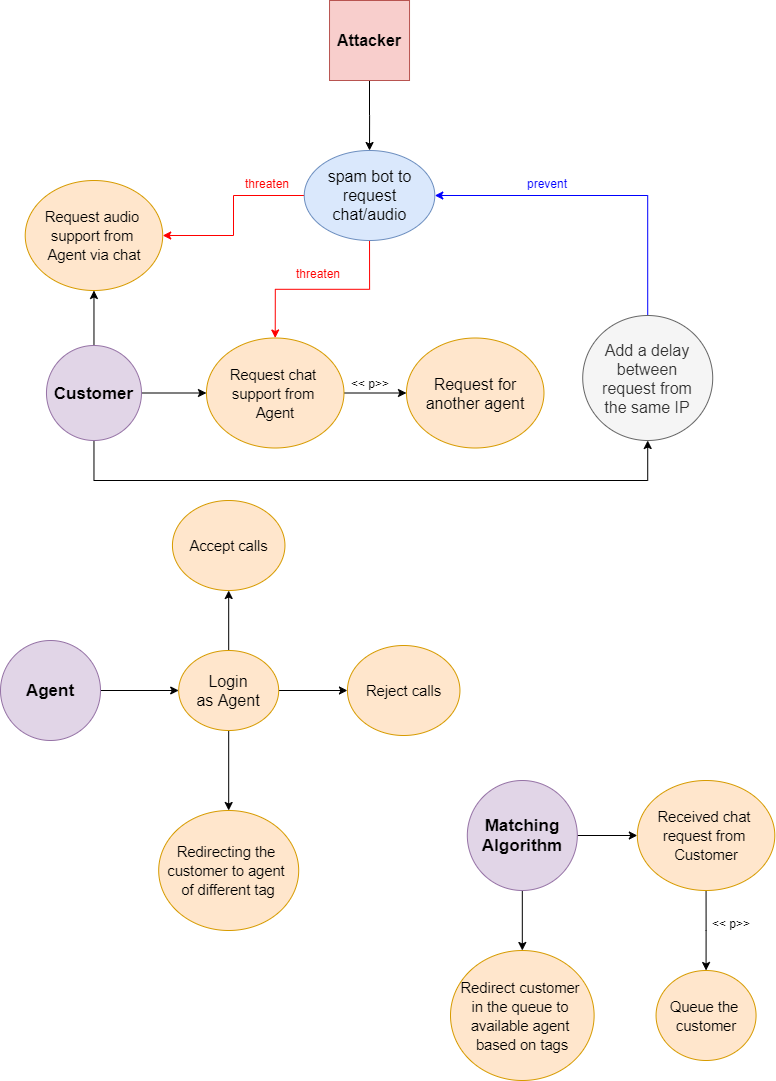

The diagram above was exported from draw.io. Its source (the exported page's mxGraphModel, read from the mxfile embedded in the PNG):
<mxGraphModel dx="1038" dy="617" grid="1" gridSize="10" guides="1" tooltips="1" connect="1" arrows="1" fold="1" page="1" pageScale="1" pageWidth="827" pageHeight="1169" math="0" shadow="0">
  <root>
    <mxCell id="0" />
    <mxCell id="1" parent="0" />
    <mxCell id="tkwQp1abA26cDLLc3eCr-28" style="edgeStyle=orthogonalEdgeStyle;rounded=0;orthogonalLoop=1;jettySize=auto;html=1;entryX=0;entryY=0.5;entryDx=0;entryDy=0;" parent="1" source="tkwQp1abA26cDLLc3eCr-24" target="tkwQp1abA26cDLLc3eCr-26" edge="1">
      <mxGeometry relative="1" as="geometry" />
    </mxCell>
    <mxCell id="g8GTfSZ8IPjJWPbf6o85-13" style="edgeStyle=orthogonalEdgeStyle;rounded=0;orthogonalLoop=1;jettySize=auto;html=1;entryX=0.5;entryY=1;entryDx=0;entryDy=0;" parent="1" source="tkwQp1abA26cDLLc3eCr-24" target="g8GTfSZ8IPjJWPbf6o85-10" edge="1">
      <mxGeometry relative="1" as="geometry" />
    </mxCell>
    <mxCell id="K0hCvxjQqP4FysWdwLsM-22" style="edgeStyle=elbowEdgeStyle;rounded=0;orthogonalLoop=1;jettySize=auto;html=1;entryX=0.5;entryY=1;entryDx=0;entryDy=0;strokeColor=#000000;exitX=0.5;exitY=1;exitDx=0;exitDy=0;" parent="1" source="tkwQp1abA26cDLLc3eCr-24" target="K0hCvxjQqP4FysWdwLsM-21" edge="1">
      <mxGeometry relative="1" as="geometry">
        <Array as="points">
          <mxPoint x="404.72" y="500" />
        </Array>
      </mxGeometry>
    </mxCell>
    <mxCell id="tkwQp1abA26cDLLc3eCr-24" value="&lt;b&gt;&lt;font style=&quot;font-size: 17px&quot;&gt;Customer&lt;/font&gt;&lt;/b&gt;" style="ellipse;whiteSpace=wrap;html=1;aspect=fixed;fillColor=#e1d5e7;strokeColor=#9673a6;" parent="1" vertex="1">
      <mxGeometry x="65.97" y="365" width="95" height="95" as="geometry" />
    </mxCell>
    <mxCell id="ZkxAiGTY7sLsiXwjTDZ2-3" style="edgeStyle=orthogonalEdgeStyle;rounded=0;orthogonalLoop=1;jettySize=auto;html=1;entryX=0;entryY=0.5;entryDx=0;entryDy=0;" parent="1" source="tkwQp1abA26cDLLc3eCr-25" target="ZkxAiGTY7sLsiXwjTDZ2-1" edge="1">
      <mxGeometry relative="1" as="geometry" />
    </mxCell>
    <mxCell id="tkwQp1abA26cDLLc3eCr-25" value="&lt;b&gt;&lt;font style=&quot;font-size: 17px&quot;&gt;Agent&lt;/font&gt;&lt;/b&gt;" style="ellipse;whiteSpace=wrap;html=1;aspect=fixed;fillColor=#e1d5e7;strokeColor=#9673a6;" parent="1" vertex="1">
      <mxGeometry x="19.999999999999943" y="660" width="100" height="100" as="geometry" />
    </mxCell>
    <mxCell id="g8GTfSZ8IPjJWPbf6o85-24" style="edgeStyle=orthogonalEdgeStyle;rounded=0;orthogonalLoop=1;jettySize=auto;html=1;entryX=0;entryY=0.5;entryDx=0;entryDy=0;" parent="1" source="tkwQp1abA26cDLLc3eCr-26" target="g8GTfSZ8IPjJWPbf6o85-23" edge="1">
      <mxGeometry relative="1" as="geometry" />
    </mxCell>
    <mxCell id="tkwQp1abA26cDLLc3eCr-26" value="&lt;span id=&quot;docs-internal-guid-48866155-7fff-8f0a-6d2d-33a2c0978426&quot;&gt;&lt;span style=&quot;font-size: 11pt ; font-family: &amp;#34;arial&amp;#34; ; background-color: transparent ; vertical-align: baseline ; white-space: pre-wrap&quot;&gt;Request chat support from Agent&lt;/span&gt;&lt;/span&gt;" style="ellipse;whiteSpace=wrap;html=1;fontSize=16;fillColor=#ffe6cc;strokeColor=#d79b00;spacingLeft=8;spacingRight=8;" parent="1" vertex="1">
      <mxGeometry x="225.97" y="357.5" width="137.5" height="110" as="geometry" />
    </mxCell>
    <mxCell id="tkwQp1abA26cDLLc3eCr-27" value="&lt;span id=&quot;docs-internal-guid-69c269a5-7fff-2050-b2bd-228c24ade5e6&quot;&gt;&lt;span style=&quot;font-size: 11pt ; font-family: &amp;#34;arial&amp;#34; ; background-color: transparent ; vertical-align: baseline ; white-space: pre-wrap&quot;&gt;Accept calls&lt;/span&gt;&lt;/span&gt;" style="ellipse;whiteSpace=wrap;html=1;fontSize=16;fillColor=#ffe6cc;strokeColor=#d79b00;spacingLeft=8;spacingRight=8;" parent="1" vertex="1">
      <mxGeometry x="191.94" y="520" width="112.5" height="90" as="geometry" />
    </mxCell>
    <mxCell id="g8GTfSZ8IPjJWPbf6o85-5" style="edgeStyle=orthogonalEdgeStyle;rounded=0;orthogonalLoop=1;jettySize=auto;html=1;entryX=0;entryY=0.5;entryDx=0;entryDy=0;" parent="1" source="g8GTfSZ8IPjJWPbf6o85-3" target="g8GTfSZ8IPjJWPbf6o85-4" edge="1">
      <mxGeometry relative="1" as="geometry" />
    </mxCell>
    <mxCell id="g8GTfSZ8IPjJWPbf6o85-18" style="edgeStyle=orthogonalEdgeStyle;rounded=0;orthogonalLoop=1;jettySize=auto;html=1;entryX=0.5;entryY=0;entryDx=0;entryDy=0;" parent="1" source="g8GTfSZ8IPjJWPbf6o85-3" target="g8GTfSZ8IPjJWPbf6o85-6" edge="1">
      <mxGeometry relative="1" as="geometry" />
    </mxCell>
    <mxCell id="g8GTfSZ8IPjJWPbf6o85-3" value="&lt;span style=&quot;font-size: 17px&quot;&gt;&lt;b&gt;Matching Algorithm&lt;/b&gt;&lt;/span&gt;" style="ellipse;whiteSpace=wrap;html=1;aspect=fixed;fillColor=#e1d5e7;strokeColor=#9673a6;" parent="1" vertex="1">
      <mxGeometry x="486.81" y="800" width="110" height="110" as="geometry" />
    </mxCell>
    <mxCell id="lbbur4iOrCjswDTdpAgV-1" style="edgeStyle=orthogonalEdgeStyle;rounded=0;orthogonalLoop=1;jettySize=auto;html=1;entryX=0.5;entryY=0;entryDx=0;entryDy=0;" edge="1" parent="1" source="g8GTfSZ8IPjJWPbf6o85-4" target="g8GTfSZ8IPjJWPbf6o85-7">
      <mxGeometry relative="1" as="geometry" />
    </mxCell>
    <mxCell id="g8GTfSZ8IPjJWPbf6o85-4" value="&lt;font face=&quot;arial&quot;&gt;&lt;span style=&quot;font-size: 14.6667px ; white-space: pre-wrap&quot;&gt;Received chat request from Customer&lt;/span&gt;&lt;/font&gt;" style="ellipse;whiteSpace=wrap;html=1;fontSize=16;fillColor=#ffe6cc;strokeColor=#d79b00;spacingLeft=8;spacingRight=8;" parent="1" vertex="1">
      <mxGeometry x="656.81" y="800" width="137.5" height="110" as="geometry" />
    </mxCell>
    <mxCell id="g8GTfSZ8IPjJWPbf6o85-6" value="&lt;font face=&quot;arial&quot;&gt;&lt;span style=&quot;font-size: 14.6667px ; white-space: pre-wrap&quot;&gt;Redirect customer in the queue to available agent based on tags&lt;/span&gt;&lt;/font&gt;" style="ellipse;whiteSpace=wrap;html=1;fontSize=16;fillColor=#ffe6cc;strokeColor=#d79b00;spacingLeft=8;spacingRight=8;" parent="1" vertex="1">
      <mxGeometry x="470" y="970" width="143.61" height="130" as="geometry" />
    </mxCell>
    <mxCell id="g8GTfSZ8IPjJWPbf6o85-7" value="&lt;font face=&quot;arial&quot;&gt;&lt;span style=&quot;font-size: 14.6667px ; white-space: pre-wrap&quot;&gt;Queue the customer&lt;/span&gt;&lt;/font&gt;" style="ellipse;whiteSpace=wrap;html=1;fontSize=16;fillColor=#ffe6cc;strokeColor=#d79b00;spacingLeft=8;spacingRight=8;" parent="1" vertex="1">
      <mxGeometry x="675.5600000000001" y="990" width="100" height="90" as="geometry" />
    </mxCell>
    <mxCell id="g8GTfSZ8IPjJWPbf6o85-8" value="&lt;span id=&quot;docs-internal-guid-69c269a5-7fff-2050-b2bd-228c24ade5e6&quot;&gt;&lt;span style=&quot;font-size: 11pt ; font-family: &amp;#34;arial&amp;#34; ; background-color: transparent ; vertical-align: baseline ; white-space: pre-wrap&quot;&gt;Reject calls&lt;/span&gt;&lt;/span&gt;" style="ellipse;whiteSpace=wrap;html=1;fontSize=16;fillColor=#ffe6cc;strokeColor=#d79b00;spacingLeft=8;spacingRight=8;" parent="1" vertex="1">
      <mxGeometry x="366.94000000000005" y="665" width="112.5" height="90" as="geometry" />
    </mxCell>
    <mxCell id="g8GTfSZ8IPjJWPbf6o85-10" value="&lt;span id=&quot;docs-internal-guid-48866155-7fff-8f0a-6d2d-33a2c0978426&quot;&gt;&lt;span style=&quot;font-size: 11pt ; font-family: &amp;#34;arial&amp;#34; ; background-color: transparent ; vertical-align: baseline ; white-space: pre-wrap&quot;&gt;Request audio support from Agent via chat&lt;/span&gt;&lt;/span&gt;" style="ellipse;whiteSpace=wrap;html=1;fontSize=16;fillColor=#ffe6cc;strokeColor=#d79b00;spacingLeft=8;spacingRight=8;" parent="1" vertex="1">
      <mxGeometry x="44.72" y="200" width="137.5" height="110" as="geometry" />
    </mxCell>
    <mxCell id="g8GTfSZ8IPjJWPbf6o85-19" value="&amp;lt;&amp;lt; p&amp;gt;&amp;gt;" style="text;html=1;" parent="1" vertex="1">
      <mxGeometry x="729.72" y="930" width="40" height="30" as="geometry" />
    </mxCell>
    <mxCell id="g8GTfSZ8IPjJWPbf6o85-21" value="&lt;span id=&quot;docs-internal-guid-69c269a5-7fff-2050-b2bd-228c24ade5e6&quot;&gt;&lt;span style=&quot;font-size: 11pt ; font-family: &amp;#34;arial&amp;#34; ; background-color: transparent ; vertical-align: baseline ; white-space: pre-wrap&quot;&gt;Redirecting the customer to agent of different tag&lt;/span&gt;&lt;/span&gt;&lt;span style=&quot;color: rgba(0 , 0 , 0 , 0) ; font-family: monospace ; font-size: 0px ; white-space: nowrap&quot;&gt;%3CmxGraphModel%3E%3Croot%3E%3CmxCell%20id%3D%220%22%2F%3E%3CmxCell%20id%3D%221%22%20parent%3D%220%22%2F%3E%3CmxCell%20id%3D%222%22%20value%3D%22%26lt%3Bspan%20id%3D%26quot%3Bdocs-internal-guid-69c269a5-7fff-2050-b2bd-228c24ade5e6%26quot%3B%26gt%3B%26lt%3Bspan%20style%3D%26quot%3Bfont-size%3A%2011pt%20%3B%20font-family%3A%20%26amp%3B%2334%3Barial%26amp%3B%2334%3B%20%3B%20background-color%3A%20transparent%20%3B%20vertical-align%3A%20baseline%20%3B%20white-space%3A%20pre-wrap%26quot%3B%26gt%3BAccept%20calls%26lt%3B%2Fspan%26gt%3B%26lt%3B%2Fspan%26gt%3B%22%20style%3D%22ellipse%3BwhiteSpace%3Dwrap%3Bhtml%3D1%3BfontSize%3D16%3BfillColor%3D%23ffe6cc%3BstrokeColor%3D%23d79b00%3BspacingLeft%3D8%3BspacingRight%3D8%3B%22%20vertex%3D%221%22%20parent%3D%221%22%3E%3CmxGeometry%20x%3D%22467.5%22%20y%3D%22650%22%20width%3D%22112.5%22%20height%3D%2290%22%20as%3D%22geometry%22%2F%3E%3C%2FmxCell%3E%3C%2Froot%3E%3C%2FmxGraphModel%3E&lt;/span&gt;" style="ellipse;whiteSpace=wrap;html=1;fontSize=16;fillColor=#ffe6cc;strokeColor=#d79b00;spacingLeft=8;spacingRight=8;" parent="1" vertex="1">
      <mxGeometry x="178.19" y="830" width="140" height="120" as="geometry" />
    </mxCell>
    <mxCell id="g8GTfSZ8IPjJWPbf6o85-23" value="Request for another agent" style="ellipse;whiteSpace=wrap;html=1;fontSize=16;fillColor=#ffe6cc;strokeColor=#d79b00;spacingLeft=8;spacingRight=8;" parent="1" vertex="1">
      <mxGeometry x="425.97" y="357.5" width="137.5" height="110" as="geometry" />
    </mxCell>
    <mxCell id="g8GTfSZ8IPjJWPbf6o85-25" value="&amp;lt;&amp;lt; p&amp;gt;&amp;gt;" style="text;html=1;" parent="1" vertex="1">
      <mxGeometry x="369.03000000000003" y="390" width="40" height="30" as="geometry" />
    </mxCell>
    <mxCell id="ZkxAiGTY7sLsiXwjTDZ2-4" style="edgeStyle=orthogonalEdgeStyle;rounded=0;orthogonalLoop=1;jettySize=auto;html=1;entryX=0.5;entryY=1;entryDx=0;entryDy=0;" parent="1" source="ZkxAiGTY7sLsiXwjTDZ2-1" target="tkwQp1abA26cDLLc3eCr-27" edge="1">
      <mxGeometry relative="1" as="geometry" />
    </mxCell>
    <mxCell id="ZkxAiGTY7sLsiXwjTDZ2-6" style="edgeStyle=orthogonalEdgeStyle;rounded=0;orthogonalLoop=1;jettySize=auto;html=1;entryX=0;entryY=0.5;entryDx=0;entryDy=0;" parent="1" source="ZkxAiGTY7sLsiXwjTDZ2-1" target="g8GTfSZ8IPjJWPbf6o85-8" edge="1">
      <mxGeometry relative="1" as="geometry" />
    </mxCell>
    <mxCell id="ZkxAiGTY7sLsiXwjTDZ2-7" style="edgeStyle=orthogonalEdgeStyle;rounded=0;orthogonalLoop=1;jettySize=auto;html=1;" parent="1" source="ZkxAiGTY7sLsiXwjTDZ2-1" target="g8GTfSZ8IPjJWPbf6o85-21" edge="1">
      <mxGeometry relative="1" as="geometry" />
    </mxCell>
    <mxCell id="ZkxAiGTY7sLsiXwjTDZ2-1" value="Login&lt;br&gt;as Agent" style="ellipse;whiteSpace=wrap;html=1;fontSize=16;fillColor=#ffe6cc;strokeColor=#d79b00;" parent="1" vertex="1">
      <mxGeometry x="198.19" y="670" width="100" height="80" as="geometry" />
    </mxCell>
    <mxCell id="K0hCvxjQqP4FysWdwLsM-7" style="edgeStyle=orthogonalEdgeStyle;rounded=0;orthogonalLoop=1;jettySize=auto;html=1;" parent="1" source="K0hCvxjQqP4FysWdwLsM-3" target="K0hCvxjQqP4FysWdwLsM-6" edge="1">
      <mxGeometry relative="1" as="geometry" />
    </mxCell>
    <mxCell id="K0hCvxjQqP4FysWdwLsM-3" value="&lt;b&gt;&lt;font style=&quot;font-size: 16px&quot;&gt;Attacker&lt;/font&gt;&lt;/b&gt;" style="whiteSpace=wrap;html=1;aspect=fixed;fillColor=#f8cecc;strokeColor=#b85450;" parent="1" vertex="1">
      <mxGeometry x="349.03000000000003" y="20" width="80" height="80" as="geometry" />
    </mxCell>
    <mxCell id="K0hCvxjQqP4FysWdwLsM-12" style="edgeStyle=orthogonalEdgeStyle;rounded=0;orthogonalLoop=1;jettySize=auto;html=1;entryX=1;entryY=0.5;entryDx=0;entryDy=0;strokeColor=#FF0000;" parent="1" source="K0hCvxjQqP4FysWdwLsM-6" target="g8GTfSZ8IPjJWPbf6o85-10" edge="1">
      <mxGeometry relative="1" as="geometry" />
    </mxCell>
    <mxCell id="K0hCvxjQqP4FysWdwLsM-13" style="edgeStyle=orthogonalEdgeStyle;rounded=0;orthogonalLoop=1;jettySize=auto;html=1;strokeColor=#FF0000;" parent="1" source="K0hCvxjQqP4FysWdwLsM-6" target="tkwQp1abA26cDLLc3eCr-26" edge="1">
      <mxGeometry relative="1" as="geometry" />
    </mxCell>
    <mxCell id="K0hCvxjQqP4FysWdwLsM-6" value="spam bot to request chat/audio" style="ellipse;whiteSpace=wrap;html=1;fontSize=16;fillColor=#dae8fc;strokeColor=#6c8ebf;spacingLeft=8;spacingRight=8;" parent="1" vertex="1">
      <mxGeometry x="323.75" y="170" width="130.56" height="90" as="geometry" />
    </mxCell>
    <mxCell id="K0hCvxjQqP4FysWdwLsM-11" value="&lt;font color=&quot;#ff0000&quot;&gt;threaten&lt;/font&gt;" style="text;html=1;" parent="1" vertex="1">
      <mxGeometry x="262.78000000000003" y="190" width="55" height="30" as="geometry" />
    </mxCell>
    <mxCell id="K0hCvxjQqP4FysWdwLsM-14" value="&lt;font color=&quot;#ff0000&quot;&gt;threaten&lt;/font&gt;" style="text;html=1;" parent="1" vertex="1">
      <mxGeometry x="314.03000000000003" y="280" width="55" height="30" as="geometry" />
    </mxCell>
    <mxCell id="K0hCvxjQqP4FysWdwLsM-25" style="edgeStyle=orthogonalEdgeStyle;rounded=0;orthogonalLoop=1;jettySize=auto;html=1;entryX=1;entryY=0.5;entryDx=0;entryDy=0;strokeColor=#0000FF;exitX=0.5;exitY=0;exitDx=0;exitDy=0;" parent="1" source="K0hCvxjQqP4FysWdwLsM-21" target="K0hCvxjQqP4FysWdwLsM-6" edge="1">
      <mxGeometry relative="1" as="geometry" />
    </mxCell>
    <mxCell id="K0hCvxjQqP4FysWdwLsM-21" value="Add a delay between request from the same IP" style="ellipse;whiteSpace=wrap;html=1;fontSize=16;fillColor=#f5f5f5;strokeColor=#666666;fontColor=#333333;spacingLeft=8;spacingRight=8;" parent="1" vertex="1">
      <mxGeometry x="602.22" y="335" width="130" height="125" as="geometry" />
    </mxCell>
    <mxCell id="K0hCvxjQqP4FysWdwLsM-27" value="&lt;font color=&quot;#0000ff&quot;&gt;prevent&lt;/font&gt;" style="text;html=1;" parent="1" vertex="1">
      <mxGeometry x="544.72" y="190" width="50" height="20" as="geometry" />
    </mxCell>
  </root>
</mxGraphModel>